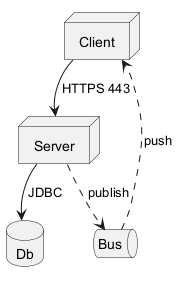

The diagram above was rendered by PlantUML. Its source (embedded in the PNG):
@startuml
node Client
node Server
database Db
queue Bus
Client --> Server : HTTPS 443
Server --> Db : JDBC
Server ..> Bus : publish
Bus ..> Client : push
@enduml